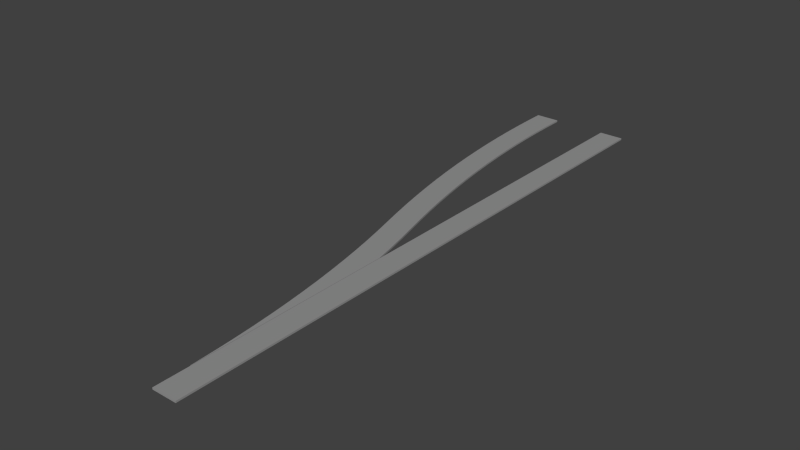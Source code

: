 # Source: swi-l-str.blend  (saved by Blender 2.69.0; exported with 4.5.12 LTS)
import bpy
from mathutils import Matrix  # noqa: F401  (used for matrix-valued properties, if any)

bpy.ops.wm.read_factory_settings(use_empty=True)
scene = bpy.context.scene
scene.name = 'Scene'

# ---- collections
col_collection_1 = bpy.data.collections.new('Collection 1'); scene.collection.children.link(col_collection_1)

# ---- materials (node trees are filled in below, after node groups)
mat_material_001 = bpy.data.materials.new('Material.001')
mat_material_001.alpha_threshold = 0.0
mat_material_001.use_transparent_shadow = False
mat_material_001.diffuse_color = (0.305, 0.305, 0.305, 1.0)
mat_material_001.specular_color = (0.0, 0.0, 0.0)
mat_material_001.roughness = 0.5
mat_material_001.specular_intensity = 0.2
mat_material_001.line_color = (0.0, 0.0, 0.0, 1.0)

# ---- material node trees

# ---- world
world_world = bpy.data.worlds.new('World'); scene.world = world_world
world_world.color = (0.05088, 0.05088, 0.05088)
world_world.use_sun_shadow = False
world_world.sun_shadow_jitter_overblur = 0.0
world_world.cycles.sampling_method = 'MANUAL'
world_world.cycles.sample_map_resolution = 256

# ---- meshes
me_cube_001 = bpy.data.meshes.new('Cube.001')
me_cube_001.from_pydata([(-0.7175, -1.043e-06, -2.98e-09), (-0.7175, 35.0, -2.98e-09), (0.7175, 35.0, -2.98e-09), (0.7175, -1.043e-06, -2.98e-09), (-0.7175, -1.043e-06, 0.1), (-0.7175, 35.0, 0.1), (0.7175, 35.0, 0.1), (0.7175, -1.043e-06, 0.1)], [], [(4, 5, 1, 0), (5, 6, 2, 1), (6, 7, 3, 2), (7, 4, 0, 3), (0, 1, 2, 3), (7, 6, 5, 4)])
me_cube_001.materials.append(mat_material_001)
me_cube_001.use_remesh_preserve_volume = False
me_cube_001.use_remesh_preserve_attributes = False
me_cube_001.use_mirror_vertex_groups = False
me_cube_001.update()
me_curve_001 = bpy.data.meshes.new('Curve.001')
me_curve_001.from_pydata([(-0.75, 2.019, 0.0), (-0.75, 2.019, 0.1), (-0.7583, 2.335, 0.1), (-0.7583, 2.335, 0.0), (-0.75, 2.335, 0.1), (-0.8092, 3.501, 0.0), (-0.8092, 3.501, 0.1), (-0.75, 2.335, 0.0), (-0.75, 3.504, 0.1), (-0.75, 3.504, 0.0), (-0.8805, 4.667, 0.0), (-0.8805, 4.667, 0.1), (-0.75, 4.676, 0.1), (-0.75, 4.676, 0.0), (-0.9721, 5.831, 0.0), (-0.9721, 5.831, 0.1), (-0.75, 5.85, 0.1), (-0.75, 5.85, 0.0), (-1.084, 6.993, 0.0), (-1.084, 6.993, 0.1), (-0.75, 7.028, 0.1), (-0.75, 7.028, 0.0), (-1.216, 8.153, 0.0), (-1.216, 8.153, 0.1), (-0.75, 8.21, 0.1), (-0.75, 8.21, 0.0), (-1.369, 9.31, 0.0), (-1.369, 9.31, 0.1), (-0.75, 9.397, 0.1), (-0.75, 9.397, 0.0), (-1.541, 10.47, 0.0), (-1.541, 10.47, 0.1), (-0.75, 10.59, 0.1), (-0.75, 10.59, 0.0), (-1.734, 11.62, 0.0), (-1.734, 11.62, 0.1), (-0.75, 11.79, 0.1), (-0.75, 11.79, 0.0), (-1.947, 12.76, 0.0), (-1.947, 12.76, 0.1), (-0.75, 13.0, 0.1), (-0.75, 13.0, 0.0), (-2.179, 13.91, 0.0), (-2.179, 13.91, 0.1), (-0.7757, 14.21, 0.1), (-0.75, 14.08, 0.1), (-0.7757, 14.21, 0.0), (-0.75, 14.08, 0.0), (-2.432, 15.05, 0.0), (-2.432, 15.05, 0.1), (-1.034, 15.37, 0.1), (-1.034, 15.37, 0.0), (-2.705, 16.18, 0.0), (-2.705, 16.18, 0.1), (-1.312, 16.53, 0.1), (-1.312, 16.53, 0.0), (-2.997, 17.31, 0.0), (-2.997, 17.31, 0.1), (-1.611, 17.69, 0.1), (-1.611, 17.69, 0.0), (-1.611, 17.69, 0.0), (-2.997, 17.31, 0.0), (-1.611, 17.69, 0.1), (-2.997, 17.31, 0.1), (-1.903, 18.82, 0.0), (-3.296, 18.47, 0.0), (-1.903, 18.82, 0.1), (-3.296, 18.47, 0.1), (-2.176, 19.95, 0.0), (-3.574, 19.63, 0.0), (-2.176, 19.95, 0.1), (-3.574, 19.63, 0.1), (-2.429, 21.09, 0.0), (-3.832, 20.79, 0.0), (-2.429, 21.09, 0.1), (-3.832, 20.79, 0.1), (-2.661, 22.24, 0.0), (-4.07, 21.96, 0.0), (-2.661, 22.24, 0.1), (-4.07, 21.96, 0.1), (-2.874, 23.38, 0.0), (-4.287, 23.13, 0.0), (-2.874, 23.38, 0.1), (-4.287, 23.13, 0.1), (-3.067, 24.53, 0.0), (-4.484, 24.31, 0.0), (-3.067, 24.53, 0.1), (-4.484, 24.31, 0.1), (-3.239, 25.69, 0.0), (-4.66, 25.49, 0.0), (-3.239, 25.69, 0.1), (-4.66, 25.49, 0.1), (-3.392, 26.85, 0.0), (-4.816, 26.67, 0.0), (-3.392, 26.85, 0.1), (-4.816, 26.67, 0.1), (-3.524, 28.01, 0.0), (-4.951, 27.86, 0.0), (-3.524, 28.01, 0.1), (-4.951, 27.86, 0.1), (-3.636, 29.17, 0.0), (-5.065, 29.04, 0.0), (-3.636, 29.17, 0.1), (-5.065, 29.04, 0.1), (-3.727, 30.33, 0.0), (-5.159, 30.23, 0.0), (-3.727, 30.33, 0.1), (-5.159, 30.23, 0.1), (-3.799, 31.5, 0.0), (-5.232, 31.42, 0.0), (-3.799, 31.5, 0.1), (-5.232, 31.42, 0.1), (-3.85, 32.67, 0.0), (-5.284, 32.62, 0.0), (-3.85, 32.67, 0.1), (-5.284, 32.62, 0.1), (-3.88, 33.83, 0.0), (-5.315, 33.81, 0.0), (-3.88, 33.83, 0.1), (-5.315, 33.81, 0.1), (-3.89, 35.0, 0.0), (-5.325, 35.0, 0.0), (-3.89, 35.0, 0.1), (-5.325, 35.0, 0.1)], [], [(0, 1, 2, 3), (2, 6, 5, 3), (4, 2, 1), (0, 3, 7), (6, 11, 10, 5), (6, 2, 4, 8), (7, 3, 5, 9), (11, 15, 14, 10), (11, 6, 8, 12), (9, 5, 10, 13), (15, 19, 18, 14), (15, 11, 12, 16), (13, 10, 14, 17), (19, 23, 22, 18), (19, 15, 16, 20), (17, 14, 18, 21), (23, 27, 26, 22), (23, 19, 20, 24), (21, 18, 22, 25), (27, 31, 30, 26), (27, 23, 24, 28), (25, 22, 26, 29), (31, 35, 34, 30), (31, 27, 28, 32), (29, 26, 30, 33), (35, 39, 38, 34), (35, 31, 32, 36), (33, 30, 34, 37), (39, 43, 42, 38), (39, 35, 36, 40), (37, 34, 38, 41), (43, 49, 48, 42), (46, 44, 45, 47), (44, 43, 40, 45), (43, 39, 40), (41, 42, 46, 47), (41, 38, 42), (49, 53, 52, 48), (46, 51, 50, 44), (43, 44, 50, 49), (42, 48, 51, 46), (53, 57, 56, 52), (51, 55, 54, 50), (49, 50, 54, 53), (48, 52, 55, 51), (56, 57, 58, 59), (55, 59, 58, 54), (53, 54, 58, 57), (52, 56, 59, 55), (13, 17, 24, 9), (21, 25, 24, 17), (20, 16, 9, 24), (25, 29, 28, 24), (29, 33, 32, 28), (12, 8, 9, 16), (33, 37, 36, 32), (37, 41, 40, 36), (8, 4, 7, 9), (41, 47, 45, 40), (0, 7, 4, 1), (61, 60, 62, 63), (64, 68, 70, 66), (60, 64, 66, 62), (63, 67, 65, 61), (62, 66, 67, 63), (61, 65, 64, 60), (68, 72, 74, 70), (67, 71, 69, 65), (66, 70, 71, 67), (65, 69, 68, 64), (72, 76, 78, 74), (71, 75, 73, 69), (70, 74, 75, 71), (69, 73, 72, 68), (76, 80, 82, 78), (75, 79, 77, 73), (74, 78, 79, 75), (73, 77, 76, 72), (80, 84, 86, 82), (79, 83, 81, 77), (78, 82, 83, 79), (77, 81, 80, 76), (84, 88, 90, 86), (83, 87, 85, 81), (82, 86, 87, 83), (81, 85, 84, 80), (88, 92, 94, 90), (87, 91, 89, 85), (86, 90, 91, 87), (85, 89, 88, 84), (92, 96, 98, 94), (91, 95, 93, 89), (90, 94, 95, 91), (89, 93, 92, 88), (96, 100, 102, 98), (95, 99, 97, 93), (94, 98, 99, 95), (93, 97, 96, 92), (100, 104, 106, 102), (99, 103, 101, 97), (98, 102, 103, 99), (97, 101, 100, 96), (104, 108, 110, 106), (103, 107, 105, 101), (102, 106, 107, 103), (101, 105, 104, 100), (108, 112, 114, 110), (107, 111, 109, 105), (106, 110, 111, 107), (105, 109, 108, 104), (112, 116, 118, 114), (111, 115, 113, 109), (110, 114, 115, 111), (109, 113, 112, 108), (116, 120, 122, 118), (115, 119, 117, 113), (114, 118, 119, 115), (113, 117, 116, 112), (121, 123, 122, 120), (119, 123, 121, 117), (118, 122, 123, 119), (117, 121, 120, 116)])
me_curve_001.materials.append(mat_material_001)
me_curve_001.use_remesh_preserve_volume = False
me_curve_001.use_remesh_preserve_attributes = False
me_curve_001.use_mirror_vertex_groups = False
me_curve_001.update()

# ---- objects
ob_cube = bpy.data.objects.new('Cube', me_cube_001)
ob_curve_001 = bpy.data.objects.new('Curve.001', me_curve_001)

# ---- transforms, parenting, visibility, modifiers, constraints
ob_cube.location = (0.0, 0.0, 0.0)
ob_cube.lineart.crease_threshold = 0.0
ob_curve_001.location = (0.0, 0.0, 0.0)
ob_curve_001.lineart.crease_threshold = 0.0

# ---- collection membership
col_collection_1.objects.link(ob_cube)
col_collection_1.objects.link(ob_curve_001)

# ---- scene / render settings (as saved in the file)
scene.frame_start = 1; scene.frame_end = 250; scene.frame_set(1)
scene.render.engine = 'BLENDER_EEVEE_NEXT'
scene.render.image_settings.compression = 90
scene.render.resolution_percentage = 50
scene.render.dither_intensity = 0.0
scene.cycles.use_denoising = False
scene.cycles.samples = 10
scene.cycles.sampling_pattern = 'TABULATED_SOBOL'
scene.cycles.light_sampling_threshold = 0.0
scene.cycles.use_adaptive_sampling = False
scene.cycles.use_light_tree = False
scene.cycles.blur_glossy = 0.0
scene.cycles.volume_bounces = 1
scene.cycles.pixel_filter_type = 'GAUSSIAN'
scene.cycles.sample_clamp_indirect = 0.0
scene.view_settings.view_transform = 'Standard'
bpy.context.view_layer.update()

# ---- added for rendering (the .blend has no active camera and no usable light): camera, sun
cam_auto = bpy.data.cameras.new('AutoCamera')
cam_auto.lens = 50.0
cam_auto.sensor_width = 36.0
cam_auto.clip_end = 1000.0
ob_auto_camera = bpy.data.objects.new('AutoCamera', cam_auto)
scene.collection.objects.link(ob_auto_camera)
ob_auto_camera.location = (30.5582, -21.9346, 26.3397)
ob_auto_camera.rotation_euler = (1.09748, -7.21219e-08, 0.694738)
scene.camera = ob_auto_camera
light_auto_sun = bpy.data.lights.new('AutoSun', 'SUN')
light_auto_sun.energy = 3.0
light_auto_sun.angle = 0.0523599
ob_auto_sun = bpy.data.objects.new('AutoSun', light_auto_sun)
scene.collection.objects.link(ob_auto_sun)
ob_auto_sun.rotation_euler = (0.872665, 0.174533, 0.523599)
bpy.context.view_layer.update()
